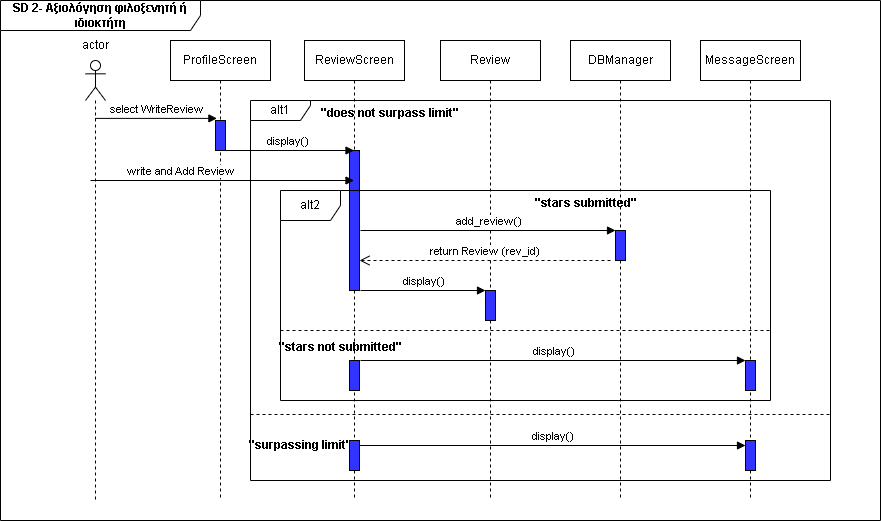

The diagram above was exported from draw.io. Its source (the exported page's mxGraphModel, read from the mxfile embedded in the PNG):
<mxGraphModel dx="1042" dy="535" grid="1" gridSize="10" guides="1" tooltips="1" connect="1" arrows="1" fold="1" page="1" pageScale="1" pageWidth="827" pageHeight="1169" math="0" shadow="0">
  <root>
    <mxCell id="0" />
    <mxCell id="1" parent="0" />
    <mxCell id="Nh7J5Mx9Banz1PUSUKjz-4" value="&lt;b&gt;SD 2- Αξιολόγηση φιλοξενητή ή ιδιοκτήτη&lt;/b&gt;" style="shape=umlFrame;whiteSpace=wrap;html=1;pointerEvents=0;width=200;height=30;" parent="1" vertex="1">
      <mxGeometry x="60" y="30" width="880" height="520" as="geometry" />
    </mxCell>
    <mxCell id="Nh7J5Mx9Banz1PUSUKjz-5" value="" style="shape=umlLifeline;perimeter=lifelinePerimeter;whiteSpace=wrap;html=1;container=1;dropTarget=0;collapsible=0;recursiveResize=0;outlineConnect=0;portConstraint=eastwest;newEdgeStyle={&quot;curved&quot;:0,&quot;rounded&quot;:0};participant=umlActor;" parent="1" vertex="1">
      <mxGeometry x="145" y="90" width="20" height="440" as="geometry" />
    </mxCell>
    <mxCell id="Nh7J5Mx9Banz1PUSUKjz-6" value="actor" style="text;html=1;align=center;verticalAlign=middle;resizable=0;points=[];autosize=1;strokeColor=none;fillColor=none;" parent="1" vertex="1">
      <mxGeometry x="130" y="60" width="50" height="30" as="geometry" />
    </mxCell>
    <mxCell id="Nh7J5Mx9Banz1PUSUKjz-7" value="ProfileScreen" style="shape=umlLifeline;perimeter=lifelinePerimeter;whiteSpace=wrap;html=1;container=1;dropTarget=0;collapsible=0;recursiveResize=0;outlineConnect=0;portConstraint=eastwest;newEdgeStyle={&quot;curved&quot;:0,&quot;rounded&quot;:0};" parent="1" vertex="1">
      <mxGeometry x="230" y="70" width="100" height="460" as="geometry" />
    </mxCell>
    <mxCell id="Nh7J5Mx9Banz1PUSUKjz-12" value="" style="html=1;points=[[0,0,0,0,5],[0,1,0,0,-5],[1,0,0,0,5],[1,1,0,0,-5]];perimeter=orthogonalPerimeter;outlineConnect=0;targetShapes=umlLifeline;portConstraint=eastwest;newEdgeStyle={&quot;curved&quot;:0,&quot;rounded&quot;:0};fillColor=#3333FF;" parent="Nh7J5Mx9Banz1PUSUKjz-7" vertex="1">
      <mxGeometry x="45" y="80" width="10" height="30" as="geometry" />
    </mxCell>
    <mxCell id="Nh7J5Mx9Banz1PUSUKjz-8" value="ReviewScreen" style="shape=umlLifeline;perimeter=lifelinePerimeter;whiteSpace=wrap;html=1;container=1;dropTarget=0;collapsible=0;recursiveResize=0;outlineConnect=0;portConstraint=eastwest;newEdgeStyle={&quot;curved&quot;:0,&quot;rounded&quot;:0};" parent="1" vertex="1">
      <mxGeometry x="364" y="70" width="100" height="460" as="geometry" />
    </mxCell>
    <mxCell id="Nh7J5Mx9Banz1PUSUKjz-14" value="" style="html=1;points=[[0,0,0,0,5],[0,1,0,0,-5],[1,0,0,0,5],[1,1,0,0,-5]];perimeter=orthogonalPerimeter;outlineConnect=0;targetShapes=umlLifeline;portConstraint=eastwest;newEdgeStyle={&quot;curved&quot;:0,&quot;rounded&quot;:0};fillColor=#3333FF;" parent="Nh7J5Mx9Banz1PUSUKjz-8" vertex="1">
      <mxGeometry x="45" y="110" width="10" height="140" as="geometry" />
    </mxCell>
    <mxCell id="Nh7J5Mx9Banz1PUSUKjz-9" value="Review" style="shape=umlLifeline;perimeter=lifelinePerimeter;whiteSpace=wrap;html=1;container=1;dropTarget=0;collapsible=0;recursiveResize=0;outlineConnect=0;portConstraint=eastwest;newEdgeStyle={&quot;curved&quot;:0,&quot;rounded&quot;:0};" parent="1" vertex="1">
      <mxGeometry x="500" y="70" width="100" height="460" as="geometry" />
    </mxCell>
    <mxCell id="Nh7J5Mx9Banz1PUSUKjz-10" value="DBManager" style="shape=umlLifeline;perimeter=lifelinePerimeter;whiteSpace=wrap;html=1;container=1;dropTarget=0;collapsible=0;recursiveResize=0;outlineConnect=0;portConstraint=eastwest;newEdgeStyle={&quot;curved&quot;:0,&quot;rounded&quot;:0};" parent="1" vertex="1">
      <mxGeometry x="630" y="70" width="100" height="460" as="geometry" />
    </mxCell>
    <mxCell id="Nh7J5Mx9Banz1PUSUKjz-11" value="MessageScreen" style="shape=umlLifeline;perimeter=lifelinePerimeter;whiteSpace=wrap;html=1;container=1;dropTarget=0;collapsible=0;recursiveResize=0;outlineConnect=0;portConstraint=eastwest;newEdgeStyle={&quot;curved&quot;:0,&quot;rounded&quot;:0};" parent="1" vertex="1">
      <mxGeometry x="760" y="70" width="100" height="460" as="geometry" />
    </mxCell>
    <mxCell id="Nh7J5Mx9Banz1PUSUKjz-13" value="select WriteReview" style="html=1;verticalAlign=bottom;endArrow=block;curved=0;rounded=0;entryX=0.14;entryY=-0.07;entryDx=0;entryDy=0;entryPerimeter=0;" parent="1" source="Nh7J5Mx9Banz1PUSUKjz-5" target="Nh7J5Mx9Banz1PUSUKjz-12" edge="1">
      <mxGeometry width="80" relative="1" as="geometry">
        <mxPoint x="170" y="160" as="sourcePoint" />
        <mxPoint x="270" y="140" as="targetPoint" />
      </mxGeometry>
    </mxCell>
    <mxCell id="Nh7J5Mx9Banz1PUSUKjz-15" value="display()" style="html=1;verticalAlign=bottom;endArrow=block;curved=0;rounded=0;" parent="1" edge="1">
      <mxGeometry width="80" relative="1" as="geometry">
        <mxPoint x="280" y="180" as="sourcePoint" />
        <mxPoint x="413.5" y="180" as="targetPoint" />
      </mxGeometry>
    </mxCell>
    <mxCell id="Nh7J5Mx9Banz1PUSUKjz-16" value="write and Add Review" style="html=1;verticalAlign=bottom;endArrow=block;curved=0;rounded=0;" parent="1" edge="1">
      <mxGeometry x="-0.3169" width="80" relative="1" as="geometry">
        <mxPoint x="150" y="210" as="sourcePoint" />
        <mxPoint x="413.5" y="210" as="targetPoint" />
        <mxPoint as="offset" />
      </mxGeometry>
    </mxCell>
    <mxCell id="Nh7J5Mx9Banz1PUSUKjz-17" value="alt1" style="shape=umlFrame;whiteSpace=wrap;html=1;pointerEvents=0;width=60;height=20;" parent="1" vertex="1">
      <mxGeometry x="310" y="130" width="580" height="380" as="geometry" />
    </mxCell>
    <mxCell id="Nh7J5Mx9Banz1PUSUKjz-19" value="&quot;does not surpass limit&quot;" style="text;align=center;fontStyle=1;verticalAlign=middle;spacingLeft=3;spacingRight=3;strokeColor=none;rotatable=0;points=[[0,0.5],[1,0.5]];portConstraint=eastwest;html=1;" parent="1" vertex="1">
      <mxGeometry x="409" y="130" width="80" height="26" as="geometry" />
    </mxCell>
    <mxCell id="Nh7J5Mx9Banz1PUSUKjz-20" value="alt2" style="shape=umlFrame;whiteSpace=wrap;html=1;pointerEvents=0;" parent="1" vertex="1">
      <mxGeometry x="340" y="220" width="490" height="210" as="geometry" />
    </mxCell>
    <mxCell id="Nh7J5Mx9Banz1PUSUKjz-21" value="" style="html=1;points=[[0,0,0,0,5],[0,1,0,0,-5],[1,0,0,0,5],[1,1,0,0,-5]];perimeter=orthogonalPerimeter;outlineConnect=0;targetShapes=umlLifeline;portConstraint=eastwest;newEdgeStyle={&quot;curved&quot;:0,&quot;rounded&quot;:0};fillColor=#3333FF;" parent="1" vertex="1">
      <mxGeometry x="675" y="260" width="10" height="30" as="geometry" />
    </mxCell>
    <mxCell id="Nh7J5Mx9Banz1PUSUKjz-22" value="add_review()" style="html=1;verticalAlign=bottom;endArrow=block;curved=0;rounded=0;" parent="1" edge="1">
      <mxGeometry width="80" relative="1" as="geometry">
        <mxPoint x="420" y="260" as="sourcePoint" />
        <mxPoint x="675" y="260" as="targetPoint" />
      </mxGeometry>
    </mxCell>
    <mxCell id="Nh7J5Mx9Banz1PUSUKjz-23" value="return Review (rev_id)" style="html=1;verticalAlign=bottom;endArrow=open;dashed=1;endSize=8;curved=0;rounded=0;" parent="1" target="Nh7J5Mx9Banz1PUSUKjz-14" edge="1">
      <mxGeometry relative="1" as="geometry">
        <mxPoint x="670" y="290" as="sourcePoint" />
        <mxPoint x="590" y="290" as="targetPoint" />
      </mxGeometry>
    </mxCell>
    <mxCell id="Nh7J5Mx9Banz1PUSUKjz-24" value="&quot;stars submitted&quot;" style="text;align=center;fontStyle=1;verticalAlign=middle;spacingLeft=3;spacingRight=3;strokeColor=none;rotatable=0;points=[[0,0.5],[1,0.5]];portConstraint=eastwest;html=1;" parent="1" vertex="1">
      <mxGeometry x="605" y="220" width="80" height="26" as="geometry" />
    </mxCell>
    <mxCell id="Nh7J5Mx9Banz1PUSUKjz-25" value="" style="html=1;points=[[0,0,0,0,5],[0,1,0,0,-5],[1,0,0,0,5],[1,1,0,0,-5]];perimeter=orthogonalPerimeter;outlineConnect=0;targetShapes=umlLifeline;portConstraint=eastwest;newEdgeStyle={&quot;curved&quot;:0,&quot;rounded&quot;:0};fillColor=#3333FF;" parent="1" vertex="1">
      <mxGeometry x="545" y="320" width="10" height="30" as="geometry" />
    </mxCell>
    <mxCell id="Nh7J5Mx9Banz1PUSUKjz-26" value="display()" style="html=1;verticalAlign=bottom;endArrow=block;curved=0;rounded=0;" parent="1" target="Nh7J5Mx9Banz1PUSUKjz-25" edge="1">
      <mxGeometry width="80" relative="1" as="geometry">
        <mxPoint x="420" y="320" as="sourcePoint" />
        <mxPoint x="500" y="320" as="targetPoint" />
      </mxGeometry>
    </mxCell>
    <mxCell id="Nh7J5Mx9Banz1PUSUKjz-27" value="&quot;stars not submitted&quot;" style="text;align=center;fontStyle=1;verticalAlign=middle;spacingLeft=3;spacingRight=3;strokeColor=none;rotatable=0;points=[[0,0.5],[1,0.5]];portConstraint=eastwest;html=1;" parent="1" vertex="1">
      <mxGeometry x="360" y="364" width="80" height="26" as="geometry" />
    </mxCell>
    <mxCell id="Nh7J5Mx9Banz1PUSUKjz-28" value="" style="html=1;points=[[0,0,0,0,5],[0,1,0,0,-5],[1,0,0,0,5],[1,1,0,0,-5]];perimeter=orthogonalPerimeter;outlineConnect=0;targetShapes=umlLifeline;portConstraint=eastwest;newEdgeStyle={&quot;curved&quot;:0,&quot;rounded&quot;:0};fillColor=#3333FF;" parent="1" vertex="1">
      <mxGeometry x="409" y="390" width="10" height="30" as="geometry" />
    </mxCell>
    <mxCell id="Nh7J5Mx9Banz1PUSUKjz-29" value="" style="html=1;points=[[0,0,0,0,5],[0,1,0,0,-5],[1,0,0,0,5],[1,1,0,0,-5]];perimeter=orthogonalPerimeter;outlineConnect=0;targetShapes=umlLifeline;portConstraint=eastwest;newEdgeStyle={&quot;curved&quot;:0,&quot;rounded&quot;:0};fillColor=#3333FF;" parent="1" vertex="1">
      <mxGeometry x="805" y="390" width="10" height="30" as="geometry" />
    </mxCell>
    <mxCell id="Nh7J5Mx9Banz1PUSUKjz-30" value="display()" style="html=1;verticalAlign=bottom;endArrow=block;curved=0;rounded=0;entryX=0;entryY=0;entryDx=0;entryDy=0;entryPerimeter=0;" parent="1" target="Nh7J5Mx9Banz1PUSUKjz-29" edge="1">
      <mxGeometry width="80" relative="1" as="geometry">
        <mxPoint x="420" y="390" as="sourcePoint" />
        <mxPoint x="500" y="380" as="targetPoint" />
      </mxGeometry>
    </mxCell>
    <mxCell id="Nh7J5Mx9Banz1PUSUKjz-31" value="&quot;surpassing limit&quot;" style="text;align=center;fontStyle=1;verticalAlign=middle;spacingLeft=3;spacingRight=3;strokeColor=none;rotatable=0;points=[[0,0.5],[1,0.5]];portConstraint=eastwest;html=1;" parent="1" vertex="1">
      <mxGeometry x="320" y="462" width="80" height="26" as="geometry" />
    </mxCell>
    <mxCell id="Nh7J5Mx9Banz1PUSUKjz-32" value="" style="html=1;points=[[0,0,0,0,5],[0,1,0,0,-5],[1,0,0,0,5],[1,1,0,0,-5]];perimeter=orthogonalPerimeter;outlineConnect=0;targetShapes=umlLifeline;portConstraint=eastwest;newEdgeStyle={&quot;curved&quot;:0,&quot;rounded&quot;:0};fillColor=#3333FF;" parent="1" vertex="1">
      <mxGeometry x="409" y="470" width="10" height="30" as="geometry" />
    </mxCell>
    <mxCell id="Nh7J5Mx9Banz1PUSUKjz-33" value="" style="html=1;points=[[0,0,0,0,5],[0,1,0,0,-5],[1,0,0,0,5],[1,1,0,0,-5]];perimeter=orthogonalPerimeter;outlineConnect=0;targetShapes=umlLifeline;portConstraint=eastwest;newEdgeStyle={&quot;curved&quot;:0,&quot;rounded&quot;:0};fillColor=#3333FF;" parent="1" vertex="1">
      <mxGeometry x="805" y="470" width="10" height="30" as="geometry" />
    </mxCell>
    <mxCell id="Nh7J5Mx9Banz1PUSUKjz-34" value="display()" style="html=1;verticalAlign=bottom;endArrow=block;curved=0;rounded=0;exitX=1;exitY=0;exitDx=0;exitDy=5;exitPerimeter=0;" parent="1" source="Nh7J5Mx9Banz1PUSUKjz-32" target="Nh7J5Mx9Banz1PUSUKjz-33" edge="1">
      <mxGeometry width="80" relative="1" as="geometry">
        <mxPoint x="420" y="460" as="sourcePoint" />
        <mxPoint x="490" y="450" as="targetPoint" />
      </mxGeometry>
    </mxCell>
    <mxCell id="W_oqemjnpWEuP3MkgUbB-1" value="" style="line;strokeWidth=1;fillColor=none;align=left;verticalAlign=middle;spacingTop=-1;spacingLeft=3;spacingRight=3;rotatable=0;labelPosition=right;points=[];portConstraint=eastwest;strokeColor=inherit;dashed=1;" parent="1" vertex="1">
      <mxGeometry x="340" y="356" width="490" height="8" as="geometry" />
    </mxCell>
    <mxCell id="W_oqemjnpWEuP3MkgUbB-2" value="" style="line;strokeWidth=1;fillColor=none;align=left;verticalAlign=middle;spacingTop=-1;spacingLeft=3;spacingRight=3;rotatable=0;labelPosition=right;points=[];portConstraint=eastwest;strokeColor=inherit;dashed=1;" parent="1" vertex="1">
      <mxGeometry x="310" y="440" width="580" height="8" as="geometry" />
    </mxCell>
  </root>
</mxGraphModel>